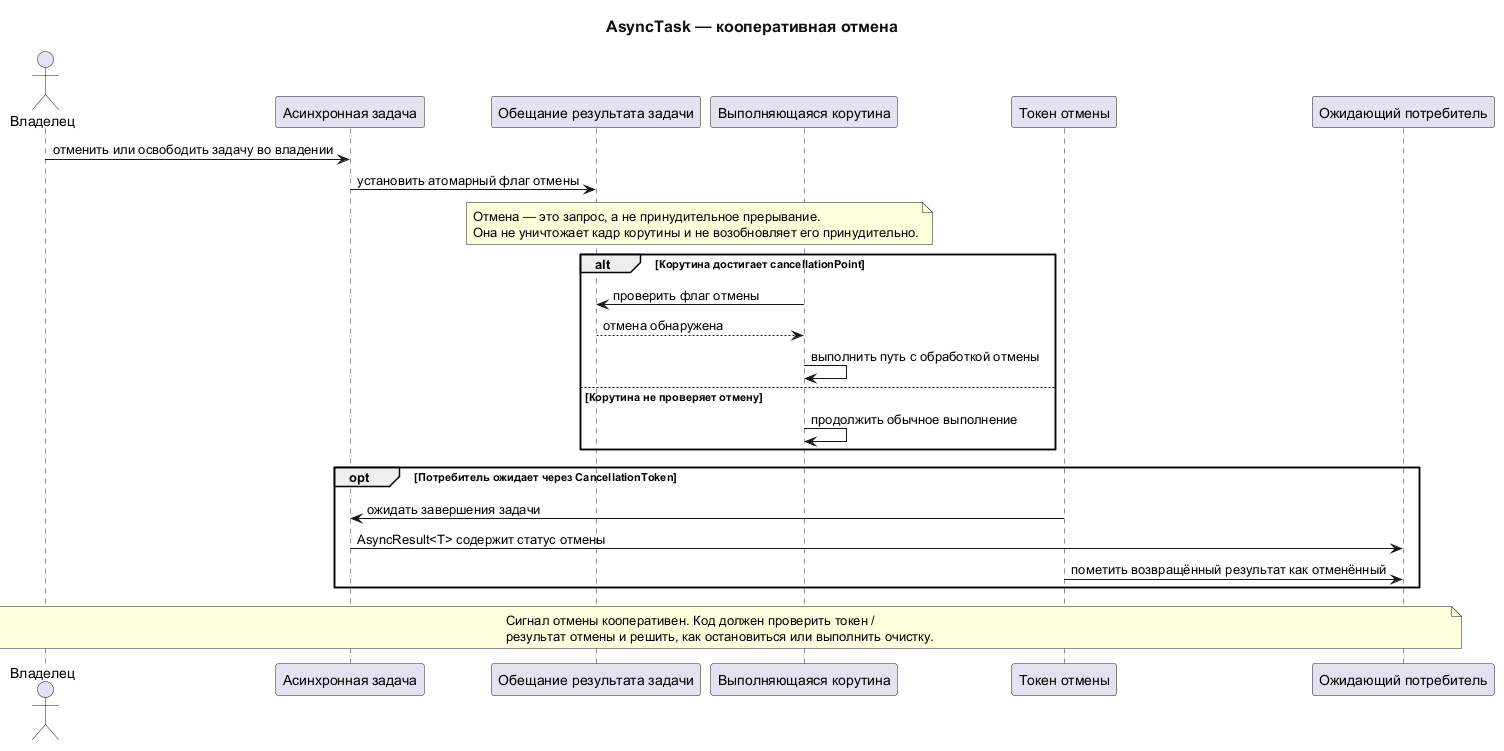

The diagram above was rendered by PlantUML. Its source (embedded in the PNG):
@startuml
title AsyncTask — кооперативная отмена
<style>
document {
  BackgroundColor #FFFFFF
  BoxPadding 10
  ParticipantPadding 10
}
title {
  FontSize 16
  FontColor #111111
}
</style>

actor "Владелец" as Owner
participant "Асинхронная задача" as Task
participant "Обещание результата задачи" as Promise
participant "Выполняющаяся корутина" as Coroutine
participant "Токен отмены" as Token
participant "Ожидающий потребитель" as Consumer

Owner -> Task : отменить или освободить задачу во владении
Task -> Promise : установить атомарный флаг отмены
note over Promise,Coroutine
  Отмена — это запрос, а не принудительное прерывание.
  Она не уничтожает кадр корутины и не возобновляет его принудительно.
end note

alt Корутина достигает cancellationPoint
  Coroutine -> Promise : проверить флаг отмены
  Promise --> Coroutine : отмена обнаружена
  Coroutine -> Coroutine : выполнить путь с обработкой отмены
else Корутина не проверяет отмену
  Coroutine -> Coroutine : продолжить обычное выполнение
end

opt Потребитель ожидает через CancellationToken
  Token -> Task : ожидать завершения задачи
  Task -> Consumer : AsyncResult<T> содержит статус отмены
  Token -> Consumer : пометить возвращённый результат как отменённый
end

note over Owner,Consumer
  Сигнал отмены кооперативен. Код должен проверить токен /
  результат отмены и решить, как остановиться или выполнить очистку.
end note
@enduml